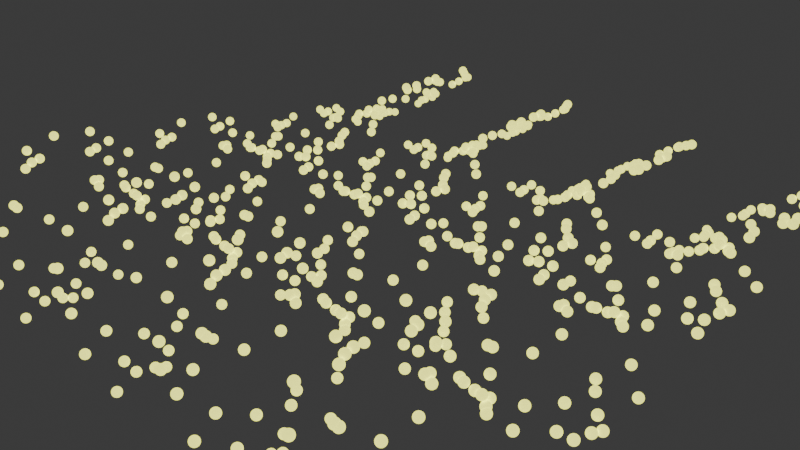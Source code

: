 # Source: 4_2_GeometryNodesPractice1_October17th2024_spotlight_particles.blend  (saved by Blender 4.2.66; exported with 4.5.12 LTS)
import bpy
from mathutils import Matrix  # noqa: F401  (used for matrix-valued properties, if any)

bpy.ops.wm.read_factory_settings(use_empty=True)
scene = bpy.context.scene
scene.name = 'Scene'

# ---- collections
col_collection = bpy.data.collections.new('Collection'); scene.collection.children.link(col_collection)

# ---- materials (node trees are filled in below, after node groups)
mat_emissive_light = bpy.data.materials.new('Emissive Light')

# ---- node groups
ng_geometry_nodes = bpy.data.node_groups.new('Geometry Nodes', 'GeometryNodeTree')
_s = ng_geometry_nodes.interface.new_socket(name='Geometry', in_out='OUTPUT', socket_type='NodeSocketGeometry')
_s = ng_geometry_nodes.interface.new_socket(name='Geometry', in_out='INPUT', socket_type='NodeSocketGeometry')
ng_geometry_nodes.is_modifier = True
_N = ng_geometry_nodes.nodes; _L = ng_geometry_nodes.links
n0 = _N.new('NodeGroupInput'); n0.name = 'Group Input'; n0.location = (-1057, -184)
n1 = _N.new('NodeGroupOutput'); n1.name = 'Group Output'; n1.location = (952, 315)
n2 = _N.new('GeometryNodeDistributePointsOnFaces'); n2.name = 'Distribute Points on Faces'; n2.location = (-574, -162)
n2.inputs[6].default_value = 1
n3 = _N.new('GeometryNodeSimulationInput'); n3.name = 'Simulation Input'; n3.location = (-1033, 3)
n4 = _N.new('GeometryNodeSimulationOutput'); n4.name = 'Simulation Output'; n4.location = (-7, 15)
n5 = _N.new('GeometryNodeJoinGeometry'); n5.name = 'Join Geometry'; n5.location = (-187, -1)
n6 = _N.new('GeometryNodeSetPosition'); n6.name = 'Set Position'; n6.location = (-851, 31)
n6.inputs[3].default_value = (0.0, 0.0, 0.1)
n7 = _N.new('GeometryNodeTransform'); n7.name = 'Transform Geometry'; n7.location = (-618, 70)
n7.inputs[3].default_value = (1.01, 1.01, 1.01)
n8 = _N.new('GeometryNodeMeshGrid'); n8.name = 'Grid'; n8.location = (-205, 322)
n8.inputs[0].default_value = 5.0
n8.inputs[1].default_value = 5.0
n8.inputs[2].default_value = 4
n8.inputs[3].default_value = 4
n9 = _N.new('GeometryNodeInstanceOnPoints'); n9.name = 'Instance on Points'; n9.location = (592, 290)
n10 = _N.new('GeometryNodeInputPosition'); n10.name = 'Position'; n10.location = (-92, -247)
n11 = _N.new('ShaderNodeSeparateXYZ'); n11.name = 'Separate XYZ'; n11.location = (103, -145)
n12 = _N.new('ShaderNodeCombineXYZ'); n12.name = 'Combine XYZ'; n12.location = (463, -91)
n13 = _N.new('ShaderNodeMath'); n13.name = 'Math'; n13.location = (283, -133)
n13.operation = 'MULTIPLY'
n13.inputs[1].default_value = 7.3
n14 = _N.new('GeometryNodeSetMaterial'); n14.name = 'Set Material'; n14.location = (772, 288)
n14.inputs[2].default_value = mat_emissive_light
n3.pair_with_output(n4)
_L.new(n0.outputs[0], n2.inputs[0])
_L.new(n5.outputs[0], n4.inputs[1])
_L.new(n7.outputs[0], n5.inputs[0])
_L.new(n2.outputs[0], n5.inputs[0])
_L.new(n3.outputs[1], n6.inputs[0])
_L.new(n6.outputs[0], n7.inputs[0])
_L.new(n8.outputs[0], n9.inputs[0])
_L.new(n4.outputs[0], n9.inputs[2])
_L.new(n14.outputs[0], n1.inputs[0])
_L.new(n10.outputs[0], n11.inputs[0])
_L.new(n12.outputs[0], n9.inputs[5])
_L.new(n13.outputs[0], n12.inputs[1])
_L.new(n11.outputs[1], n13.inputs[0])
_L.new(n9.outputs[0], n14.inputs[0])
n1.is_active_output = True

# ---- material node trees
mat_emissive_light.use_nodes = True; mat_emissive_light.node_tree.nodes.clear()
_N = mat_emissive_light.node_tree.nodes; _L = mat_emissive_light.node_tree.links
n0 = _N.new('ShaderNodeBsdfPrincipled'); n0.name = 'Principled BSDF'; n0.location = (10, 300)
n0.inputs[0].default_value = (0.7877, 0.8003, 0.2795, 1.0)
n0.inputs[27].default_value = (0.9735, 1.0, 0.1754, 1.0)
n0.inputs[28].default_value = 1.6
n1 = _N.new('ShaderNodeOutputMaterial'); n1.name = 'Material Output'; n1.location = (300, 300)
_L.new(n0.outputs[0], n1.inputs[0])
n1.is_active_output = True

# ---- world
world_world = bpy.data.worlds.new('World'); scene.world = world_world
world_world.use_nodes = True; world_world.node_tree.nodes.clear()
_N = world_world.node_tree.nodes; _L = world_world.node_tree.links
n0 = _N.new('ShaderNodeOutputWorld'); n0.name = 'World Output'; n0.location = (300, 300)
n1 = _N.new('ShaderNodeBackground'); n1.name = 'Background'; n1.location = (10, 300)
n1.inputs[0].default_value = (0.05088, 0.05088, 0.05088, 1.0)
_L.new(n1.outputs[0], n0.inputs[0])
n0.is_active_output = True
world_world.color = (0.05088, 0.05088, 0.05088)
world_world.sun_shadow_jitter_overblur = 0.0

# ---- cameras
cam_camera = bpy.data.cameras.new('Camera')
cam_camera.clip_end = 100.0
cam_camera.ortho_scale = 7.314

# ---- meshes
me_plane = bpy.data.meshes.new('Plane')
me_plane.from_pydata([(-1.0, -1.0, 0.0), (1.0, -1.0, 0.0), (-1.0, 1.0, 0.0), (1.0, 1.0, 0.0)], [], [(0, 1, 3, 2)])
_uv = me_plane.uv_layers.new(name='UVMap')
_uv.uv.foreach_set('vector', [0.0, 0.0, 1.0, 0.0, 1.0, 1.0, 0.0, 1.0])
me_plane.materials.append(mat_emissive_light)
me_plane.update()

# ---- objects
ob_camera_lifeisvaluable = bpy.data.objects.new('Camera_LifeIsValuable', cam_camera)
ob_plane = bpy.data.objects.new('Plane', me_plane)

# ---- transforms, parenting, visibility, modifiers, constraints
ob_camera_lifeisvaluable.location = (7.359, -6.926, 4.958)
ob_camera_lifeisvaluable.rotation_euler = (1.109, 0.0, 0.8149)
ob_camera_lifeisvaluable.lock_rotations_4d = False
ob_camera_lifeisvaluable.empty_display_type = 'ARROWS'
ob_camera_lifeisvaluable.color = (0.0, 0.0, 0.0, 0.0)
ob_camera_lifeisvaluable.display_type = 'WIRE'
ob_camera_lifeisvaluable.lineart.crease_threshold = 0.0
ob_plane.location = (0.0, 0.0, 0.0)
_m = ob_plane.modifiers.new('GeometryNodes', 'NODES')
_m.node_group = ng_geometry_nodes

# ---- collection membership
col_collection.objects.link(ob_camera_lifeisvaluable)
col_collection.objects.link(ob_plane)

# ---- scene / render settings (as saved in the file)
scene.camera = ob_camera_lifeisvaluable
scene.frame_start = 1; scene.frame_end = 250; scene.frame_set(1)
scene.render.engine = 'BLENDER_EEVEE_NEXT'
scene.render.image_settings.file_format = 'FFMPEG'
scene.render.image_settings.color_mode = 'RGB'
bpy.context.view_layer.update()
